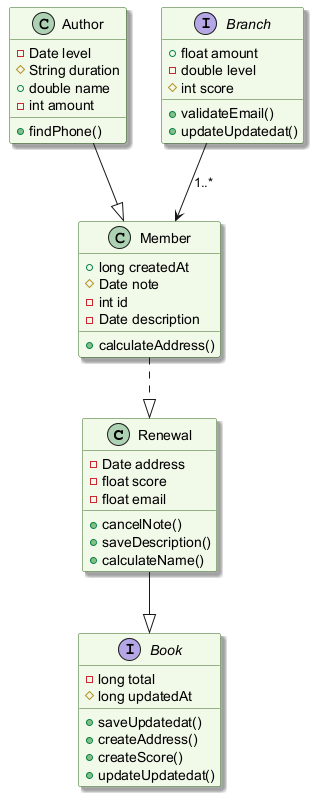

The diagram above was rendered by PlantUML. Its source (embedded in the PNG):
@startuml
skinparam backgroundColor #FFFFFF
skinparam classBackgroundColor #F1F8E9
skinparam classBorderColor #33691E
skinparam shadowing true
class Renewal {
  -Date address
  -float score
  -float email
  +cancelNote()
  +saveDescription()
  +calculateName()
}
interface Book {
  -long total
  #long updatedAt
  +saveUpdatedat()
  +createAddress()
  +createScore()
  +updateUpdatedat()
}
class Author {
  -Date level
  #String duration
  +double name
  -int amount
  +findPhone()
}
class Member {
  +long createdAt
  #Date note
  -int id
  -Date description
  +calculateAddress()
}
interface Branch {
  +float amount
  -double level
  #int score
  +validateEmail()
  +updateUpdatedat()
}
Branch --> Member : "1..*"
Member ..|> Renewal
Renewal --|> Book
Author --|> Member
@enduml